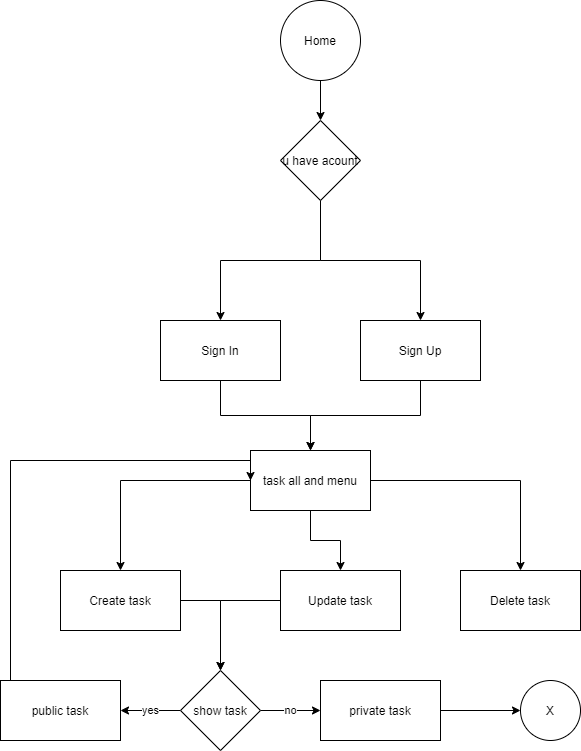

The diagram above was exported from draw.io. Its source (the exported page's mxGraphModel, read from the mxfile embedded in the PNG):
<mxGraphModel dx="1014" dy="588" grid="1" gridSize="10" guides="1" tooltips="1" connect="1" arrows="1" fold="1" page="1" pageScale="1" pageWidth="1700" pageHeight="2000" math="0" shadow="0">
  <root>
    <mxCell id="0" />
    <mxCell id="1" parent="0" />
    <mxCell id="4" value="" style="edgeStyle=orthogonalEdgeStyle;rounded=0;orthogonalLoop=1;jettySize=auto;html=1;" edge="1" parent="1" source="2" target="3">
      <mxGeometry relative="1" as="geometry" />
    </mxCell>
    <mxCell id="2" value="Sign In" style="rounded=0;whiteSpace=wrap;html=1;" vertex="1" parent="1">
      <mxGeometry x="310" y="340" width="120" height="60" as="geometry" />
    </mxCell>
    <mxCell id="17" value="" style="edgeStyle=orthogonalEdgeStyle;rounded=0;orthogonalLoop=1;jettySize=auto;html=1;" edge="1" parent="1" source="3" target="16">
      <mxGeometry relative="1" as="geometry" />
    </mxCell>
    <mxCell id="21" value="" style="edgeStyle=orthogonalEdgeStyle;rounded=0;orthogonalLoop=1;jettySize=auto;html=1;" edge="1" parent="1" source="3" target="20">
      <mxGeometry relative="1" as="geometry" />
    </mxCell>
    <mxCell id="23" value="" style="edgeStyle=orthogonalEdgeStyle;rounded=0;orthogonalLoop=1;jettySize=auto;html=1;" edge="1" parent="1" source="3" target="22">
      <mxGeometry relative="1" as="geometry" />
    </mxCell>
    <mxCell id="3" value="task all and menu" style="whiteSpace=wrap;html=1;rounded=0;" vertex="1" parent="1">
      <mxGeometry x="400" y="470" width="120" height="60" as="geometry" />
    </mxCell>
    <mxCell id="12" style="edgeStyle=orthogonalEdgeStyle;rounded=0;orthogonalLoop=1;jettySize=auto;html=1;" edge="1" parent="1" source="5" target="3">
      <mxGeometry relative="1" as="geometry" />
    </mxCell>
    <mxCell id="5" value="Sign Up" style="rounded=0;whiteSpace=wrap;html=1;" vertex="1" parent="1">
      <mxGeometry x="510" y="340" width="120" height="60" as="geometry" />
    </mxCell>
    <mxCell id="9" style="edgeStyle=orthogonalEdgeStyle;rounded=0;orthogonalLoop=1;jettySize=auto;html=1;entryX=0.5;entryY=0;entryDx=0;entryDy=0;" edge="1" parent="1" source="7" target="8">
      <mxGeometry relative="1" as="geometry" />
    </mxCell>
    <mxCell id="7" value="Home" style="ellipse;whiteSpace=wrap;html=1;aspect=fixed;" vertex="1" parent="1">
      <mxGeometry x="430" y="20" width="80" height="80" as="geometry" />
    </mxCell>
    <mxCell id="10" style="edgeStyle=orthogonalEdgeStyle;rounded=0;orthogonalLoop=1;jettySize=auto;html=1;entryX=0.5;entryY=0;entryDx=0;entryDy=0;" edge="1" parent="1" source="8" target="2">
      <mxGeometry relative="1" as="geometry" />
    </mxCell>
    <mxCell id="11" style="edgeStyle=orthogonalEdgeStyle;rounded=0;orthogonalLoop=1;jettySize=auto;html=1;" edge="1" parent="1" source="8" target="5">
      <mxGeometry relative="1" as="geometry" />
    </mxCell>
    <mxCell id="8" value="u have acount" style="rhombus;whiteSpace=wrap;html=1;" vertex="1" parent="1">
      <mxGeometry x="430" y="140" width="80" height="80" as="geometry" />
    </mxCell>
    <mxCell id="29" style="edgeStyle=orthogonalEdgeStyle;rounded=0;orthogonalLoop=1;jettySize=auto;html=1;exitX=1;exitY=0.5;exitDx=0;exitDy=0;" edge="1" parent="1" source="16" target="27">
      <mxGeometry relative="1" as="geometry" />
    </mxCell>
    <mxCell id="16" value="Create task" style="whiteSpace=wrap;html=1;rounded=0;" vertex="1" parent="1">
      <mxGeometry x="210" y="590" width="120" height="60" as="geometry" />
    </mxCell>
    <mxCell id="30" style="edgeStyle=orthogonalEdgeStyle;rounded=0;orthogonalLoop=1;jettySize=auto;html=1;exitX=0;exitY=0.5;exitDx=0;exitDy=0;entryX=0.5;entryY=0;entryDx=0;entryDy=0;" edge="1" parent="1" source="20" target="27">
      <mxGeometry relative="1" as="geometry" />
    </mxCell>
    <mxCell id="20" value="Update task" style="whiteSpace=wrap;html=1;rounded=0;" vertex="1" parent="1">
      <mxGeometry x="430" y="590" width="120" height="60" as="geometry" />
    </mxCell>
    <mxCell id="22" value="Delete task" style="whiteSpace=wrap;html=1;rounded=0;" vertex="1" parent="1">
      <mxGeometry x="610" y="590" width="120" height="60" as="geometry" />
    </mxCell>
    <mxCell id="32" value="yes&lt;br&gt;" style="edgeStyle=orthogonalEdgeStyle;rounded=0;orthogonalLoop=1;jettySize=auto;html=1;" edge="1" parent="1" source="27" target="31">
      <mxGeometry relative="1" as="geometry" />
    </mxCell>
    <mxCell id="34" value="no" style="edgeStyle=orthogonalEdgeStyle;rounded=0;orthogonalLoop=1;jettySize=auto;html=1;" edge="1" parent="1" source="27" target="33">
      <mxGeometry relative="1" as="geometry" />
    </mxCell>
    <mxCell id="27" value="show task" style="rhombus;whiteSpace=wrap;html=1;" vertex="1" parent="1">
      <mxGeometry x="330" y="690" width="80" height="80" as="geometry" />
    </mxCell>
    <mxCell id="35" style="edgeStyle=orthogonalEdgeStyle;rounded=0;orthogonalLoop=1;jettySize=auto;html=1;entryX=0;entryY=0.5;entryDx=0;entryDy=0;" edge="1" parent="1" source="31" target="3">
      <mxGeometry relative="1" as="geometry">
        <Array as="points">
          <mxPoint x="160" y="480" />
          <mxPoint x="400" y="480" />
        </Array>
      </mxGeometry>
    </mxCell>
    <mxCell id="31" value="public task" style="whiteSpace=wrap;html=1;" vertex="1" parent="1">
      <mxGeometry x="150" y="700" width="120" height="60" as="geometry" />
    </mxCell>
    <mxCell id="37" value="" style="edgeStyle=orthogonalEdgeStyle;rounded=0;orthogonalLoop=1;jettySize=auto;html=1;" edge="1" parent="1" source="33" target="36">
      <mxGeometry relative="1" as="geometry" />
    </mxCell>
    <mxCell id="33" value="private task" style="whiteSpace=wrap;html=1;" vertex="1" parent="1">
      <mxGeometry x="470" y="700" width="120" height="60" as="geometry" />
    </mxCell>
    <mxCell id="36" value="X" style="ellipse;whiteSpace=wrap;html=1;" vertex="1" parent="1">
      <mxGeometry x="670" y="700" width="60" height="60" as="geometry" />
    </mxCell>
  </root>
</mxGraphModel>